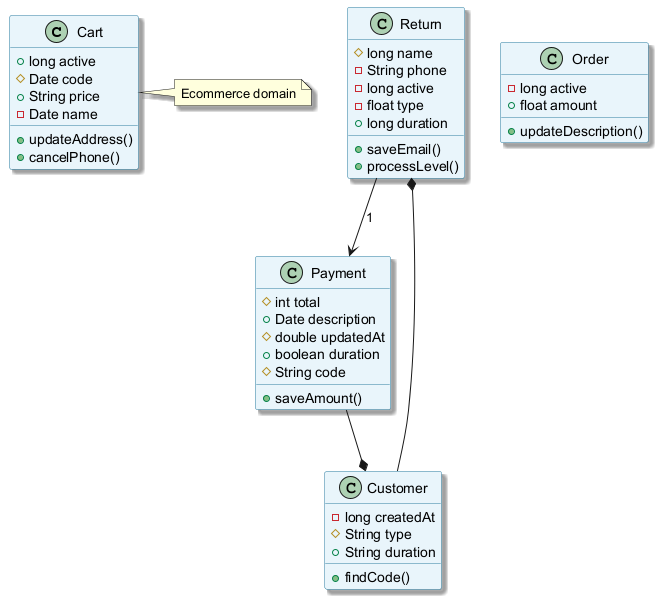

The diagram above was rendered by PlantUML. Its source (embedded in the PNG):
@startuml
skinparam backgroundColor #FFFFFF
skinparam classBackgroundColor #E8F4FA
skinparam classBorderColor #2C7DA0
skinparam shadowing true
class Cart {
  +long active
  #Date code
  +String price
  -Date name
  +updateAddress()
  +cancelPhone()
}
class Return {
  #long name
  -String phone
  -long active
  -float type
  +long duration
  +saveEmail()
  +processLevel()
}
class Customer {
  -long createdAt
  #String type
  +String duration
  +findCode()
}
class Payment {
  #int total
  +Date description
  #double updatedAt
  +boolean duration
  #String code
  +saveAmount()
}
class Order {
  -long active
  +float amount
  +updateDescription()
}
Customer --* Return
Return --> Payment : "1"
Payment --* Customer
note right of Cart : Ecommerce domain
@enduml